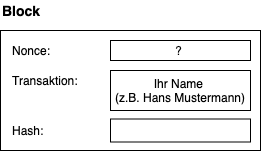

The diagram above was exported from draw.io. Its source (the exported page's mxGraphModel, read from the mxfile embedded in the PNG):
<mxGraphModel dx="427" dy="268" grid="1" gridSize="10" guides="1" tooltips="1" connect="1" arrows="1" fold="1" page="1" pageScale="1" pageWidth="1169" pageHeight="827" math="0" shadow="0">
  <root>
    <mxCell id="0" />
    <mxCell id="1" parent="0" />
    <mxCell id="2" value="" style="rounded=0;whiteSpace=wrap;html=1;align=left;" parent="1" vertex="1">
      <mxGeometry x="135" y="290" width="260" height="120" as="geometry" />
    </mxCell>
    <mxCell id="3" value="&lt;font size=&quot;1&quot;&gt;&lt;b style=&quot;font-size: 14px&quot;&gt;Block&lt;/b&gt;&lt;/font&gt;" style="text;html=1;align=left;verticalAlign=middle;resizable=0;points=[];autosize=1;strokeColor=none;fontSize=10;" parent="1" vertex="1">
      <mxGeometry x="135" y="260" width="50" height="20" as="geometry" />
    </mxCell>
    <mxCell id="4" value="?&amp;nbsp;" style="rounded=0;whiteSpace=wrap;html=1;" parent="1" vertex="1">
      <mxGeometry x="245" y="300" width="140" height="20" as="geometry" />
    </mxCell>
    <mxCell id="5" value="Nonce:" style="text;html=1;align=left;verticalAlign=middle;resizable=0;points=[];autosize=1;strokeColor=none;" parent="1" vertex="1">
      <mxGeometry x="145" y="300" width="50" height="20" as="geometry" />
    </mxCell>
    <mxCell id="6" value="Transaktion:" style="text;html=1;align=left;verticalAlign=middle;resizable=0;points=[];autosize=1;strokeColor=none;" parent="1" vertex="1">
      <mxGeometry x="145" y="330" width="80" height="20" as="geometry" />
    </mxCell>
    <mxCell id="8" value="Hash:" style="text;html=1;align=left;verticalAlign=middle;resizable=0;points=[];autosize=1;strokeColor=none;" parent="1" vertex="1">
      <mxGeometry x="145" y="380" width="50" height="20" as="geometry" />
    </mxCell>
    <mxCell id="9" value="Ihr Name &lt;br&gt;(z.B. Hans Mustermann)&lt;div style=&quot;text-align: left&quot;&gt;&lt;/div&gt;" style="rounded=0;whiteSpace=wrap;html=1;" parent="1" vertex="1">
      <mxGeometry x="245" y="330" width="140" height="40" as="geometry" />
    </mxCell>
    <mxCell id="33" value="&lt;div style=&quot;text-align: left&quot;&gt;&lt;/div&gt;" style="rounded=0;whiteSpace=wrap;html=1;" vertex="1" parent="1">
      <mxGeometry x="245" y="378.5" width="140" height="23" as="geometry" />
    </mxCell>
  </root>
</mxGraphModel>